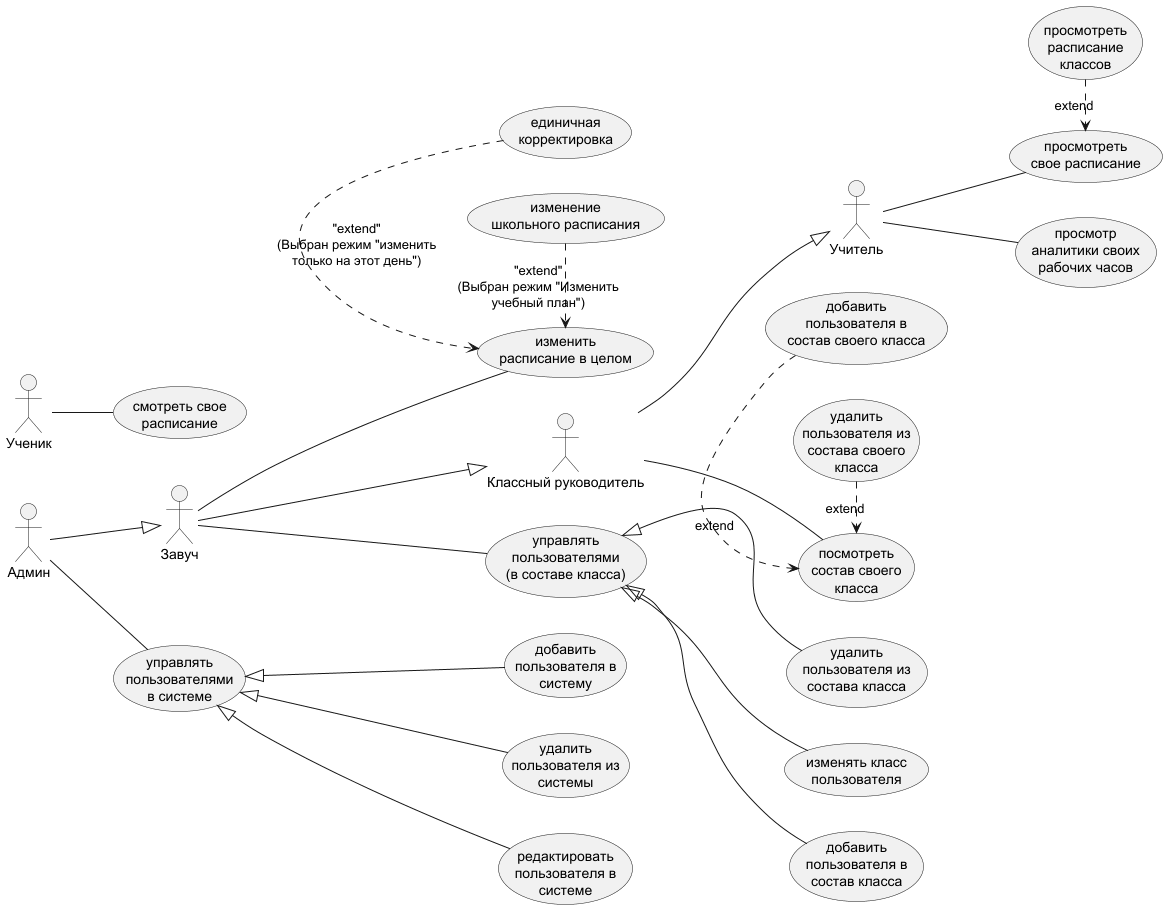

The diagram above was rendered by PlantUML. Its source (embedded in the PNG):
@startuml
' Настройка стиля, чтобы диаграмма располагалась слева направо
left to right direction

' Объявление актеров (Actors)
actor "Админ" as admin
actor "Завуч" as zavuch
actor "Классный руководитель" as klass_ruk
actor "Учитель" as teacher
actor "Ученик" as student

' Иерархия актеров (Стрелки наследования)
admin --|> zavuch
zavuch --|> klass_ruk
klass_ruk --|> teacher

' Права для Админа
usecase "управлять\nпользователями\nв системе" as uc_manage_users
usecase "добавить\nпользователя в\nсистему" as uc_add_user
usecase "удалить\nпользователя из\nсистемы" as uc_del_user
usecase "редактировать\nпользователя в\nсистеме" as uc_edit_user

' Права для Завуча
usecase "изменить\nрасписание в целом" as uc_change_schedule
usecase "единичная\nкорректировка" as uc_single_corr
usecase "изменение\nшкольного расписания" as uc_curriculum_change

usecase "управлять\nпользователями\n(в составе класса)" as uc_manage_class_users
usecase "добавить\nпользователя в\nсостав класса" as uc_add_to_class
usecase "удалить\nпользователя из\nсостава класса" as uc_del_from_class
usecase "изменять класс\nпользователя" as uc_change_user_class

' Права для Классного руководителя
usecase "посмотреть\nсостав своего\nкласса" as uc_view_own_class
usecase "добавить\nпользователя в\nсостав своего класса" as uc_add_to_own_class
usecase "удалить\nпользователя из\nсостава своего\nкласса" as uc_del_from_own_class

' Права для Учителя
usecase "просмотреть\nсвое расписание" as uc_view_schedule
usecase "просмотреть\nрасписание\nклассов" as uc_view_class_schedule
usecase "просмотр\nаналитики своих\nрабочих часов" as uc_view_analytics

' Права для Ученика
usecase "смотреть свое\nрасписание" as uc_student_schedule

' --- СВЯЗИ И СТРЕЛКИ ---

' Связи Админа
admin -- uc_manage_users
uc_manage_users <|-- uc_add_user
uc_manage_users <|-- uc_del_user
uc_manage_users <|-- uc_edit_user

' Связи Завуча
zavuch -- uc_change_schedule
uc_single_corr .> uc_change_schedule : "extend"\n(Выбран режим "изменить\nтолько на этот день")
uc_curriculum_change .> uc_change_schedule : "extend"\n(Выбран режим "Изменить\nучебный план")

zavuch -- uc_manage_class_users
uc_manage_class_users <|-- uc_add_to_class
uc_manage_class_users <|-- uc_del_from_class
uc_manage_class_users <|-- uc_change_user_class

' Связи Классного руководителя
klass_ruk -- uc_view_own_class
uc_add_to_own_class .> uc_view_own_class : "extend"
uc_del_from_own_class .> uc_view_own_class : "extend"

' Связи Учителя
teacher -- uc_view_schedule
uc_view_class_schedule .> uc_view_schedule : "extend"
teacher -- uc_view_analytics

' Связи Ученика
student -- uc_student_schedule

@enduml